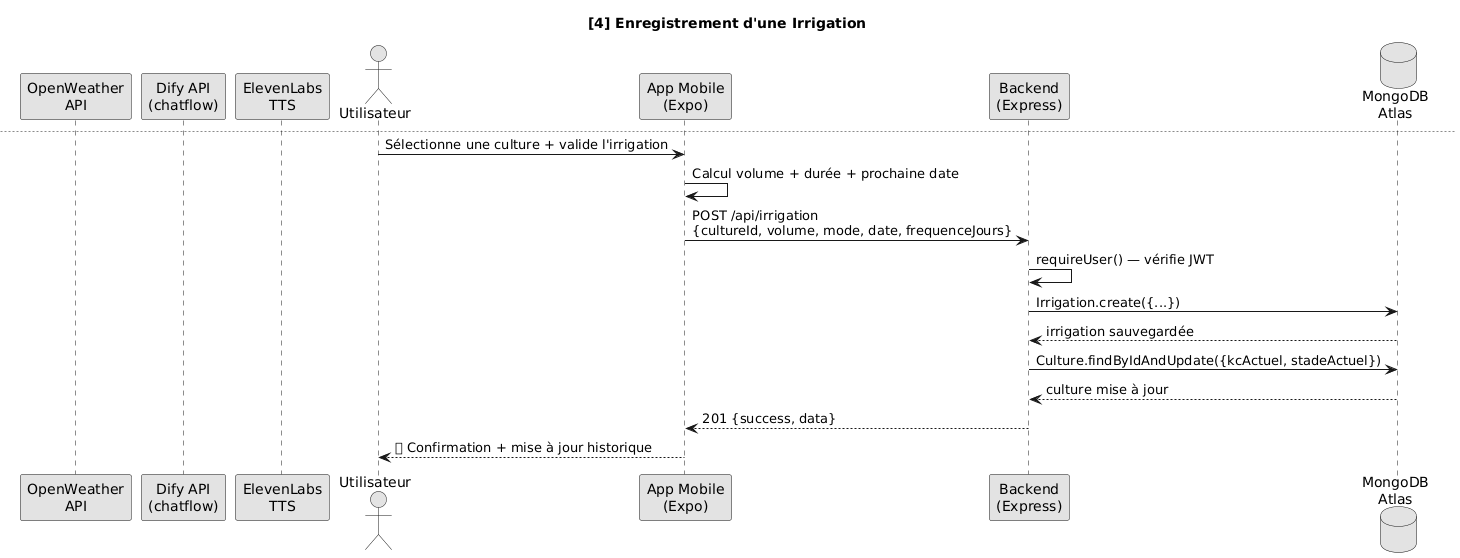

The diagram above was rendered by PlantUML. Its source (embedded in the PNG):
@startuml
skinparam monochrome true
skinparam shadowing false

' ══════════════════════════════════════════════════════
' SÉQUENCE 1 : Authentification Utilisateur
' ══════════════════════════════════════════════════════

title [1] Authentification Utilisateur (JWT)

actor Utilisateur as U
participant "App Mobile\n(Expo)" as App
participant "Backend\n(Express)" as API
database "MongoDB\nAtlas" as DB

U -> App : Saisit email + mot de passe
App -> API : POST /api/auth/login\n{email, password}
API -> DB : User.findOne({email})
DB --> API : document User
alt Mot de passe correct
  API -> API : bcrypt.compare(password, hash)
  API --> App : 200 {token JWT, userData}
  App -> App : AsyncStorage.setItem("userToken")
  App --> U : Redirection vers l'accueil
else Mauvais identifiants
  API --> App : 401 {message: "Email ou mdp incorrect"}
  App --> U : Affichage message d'erreur
end

newpage

' ══════════════════════════════════════════════════════
' SÉQUENCE 2 : Calcul des Besoins en Eau (FAO-56)
' ══════════════════════════════════════════════════════

title [2] Calcul des Besoins en Eau (FAO-56)

actor Utilisateur as U
participant "App Mobile" as App
participant "Backend\n(Express)" as API
participant "OpenWeather\nAPI" as OW
database "MongoDB" as DB

U -> App : Ouvre onglet Irrigation
App -> API : GET /api/irrigation/needs\nAuthorization: Bearer {token}
API -> DB : Culture.find({userId})
DB --> API : liste des cultures

API -> DB : Weather.findOne({city, date}) [cache 30 min]
alt Cache valide (< 30 min)
  DB --> API : données météo + ET₀
else Cache expiré
  API -> OW : GET /data/2.5/weather?q={city}
  OW --> API : {temp, humidity, wind, ...}
  API -> API : Calcul ET₀\n(Penman-Monteith FAO-56)
  API -> DB : Weather.save({et0, ...})
end

loop Pour chaque culture
  API -> API : ETc = ET₀ × Kc_actuel
  API -> API : Volume = (ETc × surface) / efficacité
  API -> API : Durée = Volume / débitTotal
end

API --> App : {cultures, etcValues, volumes, durations}
App --> U : Affichage recommandations d'irrigation

newpage

' ══════════════════════════════════════════════════════
' SÉQUENCE 3 : Chat IA avec Dify + TTS ElevenLabs
' ══════════════════════════════════════════════════════

title [3] Chat IA — Dify + TTS ElevenLabs (Voix Arabe)

actor Utilisateur as U
participant "App Mobile\n(AIChatScreen)" as App
participant "Backend\n(aiRoutes)" as API
participant "Dify API\n(chatflow)" as Dify
participant "ElevenLabs\nTTS" as EL
database "MongoDB" as DB

U -> App : Saisit ou dicte un message
App -> App : Détection langue\n(arabe/français/anglais/turc)

App -> API : POST /api/ai/chat\n{message, conversationId, city}
API -> DB : Culture.find() + Irrigation.find() + Fertilisation.find()
DB --> API : données utilisateur
API -> API : buildUserContext()\n+ météo temps réel
API -> API : detectMessageLanguage()

alt Première question (conversationId vide)
  API -> Dify : POST /v1/chat-messages\n{query: [CONTEXTE + LANGUE + MSG], conversation_id: ""}
else Suite de conversation
  API -> Dify : POST /v1/chat-messages\n{query: [LANGUE + MSG], conversation_id: "xxx"}
end

Dify --> API : {answer, conversation_id}
API --> App : {answer, conversationId}
App -> App : conversationIdRef.current = conversationId\n(persist pour la suite)

alt Langue = Arabe (mobile)
  App -> API : POST /api/ai/tts\n{text: answer}
  API -> EL : POST /text-to-speech/{voiceId}\n{text, model: eleven_multilingual_v2}
  EL --> API : audio/mpeg buffer
  API --> App : audio MP3
  App -> App : Audio.Sound.createAsync()\n+ lecture automatique
else Autres langues
  App -> App : expo-speech (natif)\nlecture locale
end

App --> U : Réponse affichée + lue à voix haute

newpage

' ══════════════════════════════════════════════════════
' SÉQUENCE 4 : Enregistrement d'une Irrigation
' ══════════════════════════════════════════════════════

title [4] Enregistrement d'une Irrigation

actor Utilisateur as U
participant "App Mobile" as App
participant "Backend" as API
database "MongoDB" as DB

U -> App : Sélectionne une culture + valide l'irrigation
App -> App : Calcul volume + durée + prochaine date
App -> API : POST /api/irrigation\n{cultureId, volume, mode, date, frequenceJours}
API -> API : requireUser() — vérifie JWT
API -> DB : Irrigation.create({...})
DB --> API : irrigation sauvegardée
API -> DB : Culture.findByIdAndUpdate({kcActuel, stadeActuel})
DB --> API : culture mise à jour
API --> App : 201 {success, data}
App --> U : ✅ Confirmation + mise à jour historique
@enduml